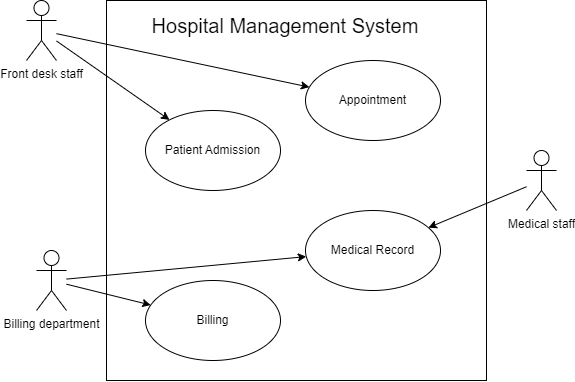

The diagram above was exported from draw.io. Its source (the exported page's mxGraphModel, read from the mxfile embedded in the PNG):
<mxGraphModel dx="934" dy="515" grid="1" gridSize="10" guides="1" tooltips="1" connect="1" arrows="1" fold="1" page="1" pageScale="1" pageWidth="649" pageHeight="1218" math="0" shadow="0">
  <root>
    <mxCell id="0" />
    <mxCell id="1" parent="0" />
    <mxCell id="xuclua01w2AyW8LaFVnC-2" value="" style="whiteSpace=wrap;html=1;aspect=fixed;" vertex="1" parent="1">
      <mxGeometry x="140" y="250" width="380" height="380" as="geometry" />
    </mxCell>
    <mxCell id="xuclua01w2AyW8LaFVnC-3" value="Patient Admission" style="ellipse;whiteSpace=wrap;html=1;" vertex="1" parent="1">
      <mxGeometry x="179" y="360" width="135" height="80" as="geometry" />
    </mxCell>
    <mxCell id="xuclua01w2AyW8LaFVnC-4" value="Appointment" style="ellipse;whiteSpace=wrap;html=1;" vertex="1" parent="1">
      <mxGeometry x="339" y="310" width="135" height="80" as="geometry" />
    </mxCell>
    <mxCell id="xuclua01w2AyW8LaFVnC-5" value="Medical Record" style="ellipse;whiteSpace=wrap;html=1;" vertex="1" parent="1">
      <mxGeometry x="339" y="460" width="135" height="80" as="geometry" />
    </mxCell>
    <mxCell id="xuclua01w2AyW8LaFVnC-6" value="Billing" style="ellipse;whiteSpace=wrap;html=1;" vertex="1" parent="1">
      <mxGeometry x="179" y="530" width="135" height="80" as="geometry" />
    </mxCell>
    <mxCell id="xuclua01w2AyW8LaFVnC-7" value="Front desk staff" style="shape=umlActor;verticalLabelPosition=bottom;verticalAlign=top;html=1;outlineConnect=0;" vertex="1" parent="1">
      <mxGeometry x="60" y="250" width="30" height="60" as="geometry" />
    </mxCell>
    <mxCell id="xuclua01w2AyW8LaFVnC-9" value="Medical staff" style="shape=umlActor;verticalLabelPosition=bottom;verticalAlign=top;html=1;outlineConnect=0;" vertex="1" parent="1">
      <mxGeometry x="560" y="400" width="30" height="60" as="geometry" />
    </mxCell>
    <mxCell id="xuclua01w2AyW8LaFVnC-10" value="Billing department" style="shape=umlActor;verticalLabelPosition=bottom;verticalAlign=top;html=1;outlineConnect=0;" vertex="1" parent="1">
      <mxGeometry x="70" y="500" width="30" height="60" as="geometry" />
    </mxCell>
    <mxCell id="xuclua01w2AyW8LaFVnC-12" value="" style="endArrow=classic;html=1;rounded=0;" edge="1" parent="1" source="xuclua01w2AyW8LaFVnC-9" target="xuclua01w2AyW8LaFVnC-5">
      <mxGeometry width="50" height="50" relative="1" as="geometry">
        <mxPoint x="551" y="419.99952380952385" as="sourcePoint" />
        <mxPoint x="440" y="485.19000000000005" as="targetPoint" />
      </mxGeometry>
    </mxCell>
    <mxCell id="xuclua01w2AyW8LaFVnC-13" value="" style="endArrow=classic;html=1;rounded=0;" edge="1" parent="1" source="xuclua01w2AyW8LaFVnC-10" target="xuclua01w2AyW8LaFVnC-6">
      <mxGeometry width="50" height="50" relative="1" as="geometry">
        <mxPoint x="80" y="670" as="sourcePoint" />
        <mxPoint x="-18" y="711" as="targetPoint" />
      </mxGeometry>
    </mxCell>
    <mxCell id="xuclua01w2AyW8LaFVnC-14" value="" style="endArrow=classic;html=1;rounded=0;" edge="1" parent="1" source="xuclua01w2AyW8LaFVnC-10" target="xuclua01w2AyW8LaFVnC-5">
      <mxGeometry width="50" height="50" relative="1" as="geometry">
        <mxPoint x="80" y="360" as="sourcePoint" />
        <mxPoint x="-18" y="401" as="targetPoint" />
      </mxGeometry>
    </mxCell>
    <mxCell id="xuclua01w2AyW8LaFVnC-15" value="" style="endArrow=classic;html=1;rounded=0;" edge="1" parent="1" source="xuclua01w2AyW8LaFVnC-7" target="xuclua01w2AyW8LaFVnC-4">
      <mxGeometry width="50" height="50" relative="1" as="geometry">
        <mxPoint x="230" y="240" as="sourcePoint" />
        <mxPoint x="132" y="281" as="targetPoint" />
      </mxGeometry>
    </mxCell>
    <mxCell id="xuclua01w2AyW8LaFVnC-16" value="" style="endArrow=classic;html=1;rounded=0;" edge="1" parent="1" source="xuclua01w2AyW8LaFVnC-7" target="xuclua01w2AyW8LaFVnC-3">
      <mxGeometry width="50" height="50" relative="1" as="geometry">
        <mxPoint x="420" y="230" as="sourcePoint" />
        <mxPoint x="322" y="271" as="targetPoint" />
      </mxGeometry>
    </mxCell>
    <mxCell id="xuclua01w2AyW8LaFVnC-17" value="&lt;font style=&quot;font-size: 20px;&quot;&gt;Hospital Management System&lt;/font&gt;" style="text;html=1;strokeColor=none;fillColor=none;align=center;verticalAlign=middle;whiteSpace=wrap;rounded=0;" vertex="1" parent="1">
      <mxGeometry x="179" y="260" width="280" height="30" as="geometry" />
    </mxCell>
  </root>
</mxGraphModel>